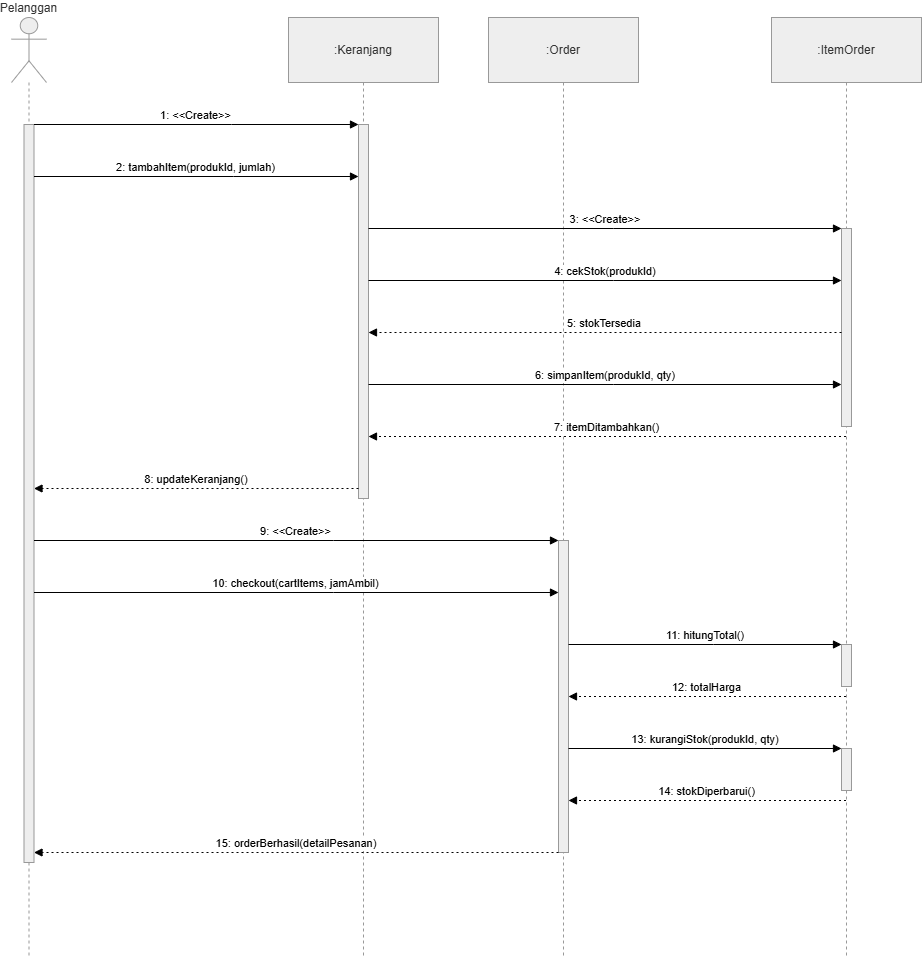

The diagram above was exported from draw.io. Its source (the exported page's mxGraphModel, read from the mxfile embedded in the PNG):
<mxGraphModel dx="2036" dy="1064" grid="1" gridSize="10" guides="1" tooltips="1" connect="1" arrows="1" fold="1" page="1" pageScale="1" pageWidth="827" pageHeight="1169" math="0" shadow="0">
  <root>
    <mxCell id="0" />
    <mxCell id="1" parent="0" />
    <mxCell id="G_BYROQBZO7vfViPvZQ4-42" parent="1" style="shape=umlLifeline;perimeter=lifelinePerimeter;whiteSpace=wrap;container=1;dropTarget=0;collapsible=0;recursiveResize=0;outlineConnect=0;portConstraint=eastwest;newEdgeStyle={&quot;edgeStyle&quot;:&quot;elbowEdgeStyle&quot;,&quot;elbow&quot;:&quot;vertical&quot;,&quot;curved&quot;:0,&quot;rounded&quot;:0};participant=umlActor;verticalAlign=bottom;labelPosition=center;verticalLabelPosition=top;align=center;size=65;fillColor=light-dark(#eeeeee,#1f2020);strokeColor=light-dark(#999999,#cccccc);fontColor=light-dark(#333333,#cccccc);" value="Pelanggan" vertex="1">
      <mxGeometry height="940" width="35" x="20" y="40" as="geometry" />
    </mxCell>
    <mxCell id="G_BYROQBZO7vfViPvZQ4-43" parent="G_BYROQBZO7vfViPvZQ4-42" style="points=[];perimeter=orthogonalPerimeter;outlineConnect=0;targetShapes=umlLifeline;portConstraint=eastwest;newEdgeStyle={&quot;edgeStyle&quot;:&quot;elbowEdgeStyle&quot;,&quot;elbow&quot;:&quot;vertical&quot;,&quot;curved&quot;:0,&quot;rounded&quot;:0};fillColor=light-dark(#eeeeee,#1f2020);strokeColor=light-dark(#999999,#cccccc);fontColor=light-dark(#333333,#cccccc);" value="" vertex="1">
      <mxGeometry height="738" width="10" x="12.5" y="107" as="geometry" />
    </mxCell>
    <mxCell id="G_BYROQBZO7vfViPvZQ4-44" parent="1" style="shape=umlLifeline;perimeter=lifelinePerimeter;whiteSpace=wrap;container=1;dropTarget=0;collapsible=0;recursiveResize=0;outlineConnect=0;portConstraint=eastwest;newEdgeStyle={&quot;edgeStyle&quot;:&quot;elbowEdgeStyle&quot;,&quot;elbow&quot;:&quot;vertical&quot;,&quot;curved&quot;:0,&quot;rounded&quot;:0};size=65;fillColor=light-dark(#eeeeee,#1f2020);strokeColor=light-dark(#999999,#cccccc);fontColor=light-dark(#333333,#cccccc);" value=":Keranjang" vertex="1">
      <mxGeometry height="940" width="150" x="297" y="40" as="geometry" />
    </mxCell>
    <mxCell id="G_BYROQBZO7vfViPvZQ4-45" parent="G_BYROQBZO7vfViPvZQ4-44" style="points=[];perimeter=orthogonalPerimeter;outlineConnect=0;targetShapes=umlLifeline;portConstraint=eastwest;newEdgeStyle={&quot;edgeStyle&quot;:&quot;elbowEdgeStyle&quot;,&quot;elbow&quot;:&quot;vertical&quot;,&quot;curved&quot;:0,&quot;rounded&quot;:0};fillColor=light-dark(#eeeeee,#1f2020);strokeColor=light-dark(#999999,#cccccc);fontColor=light-dark(#333333,#cccccc);" value="" vertex="1">
      <mxGeometry height="374" width="10" x="70" y="107" as="geometry" />
    </mxCell>
    <mxCell id="G_BYROQBZO7vfViPvZQ4-46" parent="1" style="shape=umlLifeline;perimeter=lifelinePerimeter;whiteSpace=wrap;container=1;dropTarget=0;collapsible=0;recursiveResize=0;outlineConnect=0;portConstraint=eastwest;newEdgeStyle={&quot;edgeStyle&quot;:&quot;elbowEdgeStyle&quot;,&quot;elbow&quot;:&quot;vertical&quot;,&quot;curved&quot;:0,&quot;rounded&quot;:0};size=65;fillColor=light-dark(#eeeeee,#1f2020);strokeColor=light-dark(#999999,#cccccc);fontColor=light-dark(#333333,#cccccc);" value=":Order" vertex="1">
      <mxGeometry height="940" width="150" x="497" y="40" as="geometry" />
    </mxCell>
    <mxCell id="G_BYROQBZO7vfViPvZQ4-47" parent="G_BYROQBZO7vfViPvZQ4-46" style="points=[];perimeter=orthogonalPerimeter;outlineConnect=0;targetShapes=umlLifeline;portConstraint=eastwest;newEdgeStyle={&quot;edgeStyle&quot;:&quot;elbowEdgeStyle&quot;,&quot;elbow&quot;:&quot;vertical&quot;,&quot;curved&quot;:0,&quot;rounded&quot;:0};fillColor=light-dark(#eeeeee,#1f2020);strokeColor=light-dark(#999999,#cccccc);fontColor=light-dark(#333333,#cccccc);" value="" vertex="1">
      <mxGeometry height="312" width="10" x="70" y="523" as="geometry" />
    </mxCell>
    <mxCell id="G_BYROQBZO7vfViPvZQ4-48" parent="1" style="shape=umlLifeline;perimeter=lifelinePerimeter;whiteSpace=wrap;container=1;dropTarget=0;collapsible=0;recursiveResize=0;outlineConnect=0;portConstraint=eastwest;newEdgeStyle={&quot;edgeStyle&quot;:&quot;elbowEdgeStyle&quot;,&quot;elbow&quot;:&quot;vertical&quot;,&quot;curved&quot;:0,&quot;rounded&quot;:0};size=65;fillColor=light-dark(#eeeeee,#1f2020);strokeColor=light-dark(#999999,#cccccc);fontColor=light-dark(#333333,#cccccc);" value=":ItemOrder" vertex="1">
      <mxGeometry height="940" width="150" x="780" y="40" as="geometry" />
    </mxCell>
    <mxCell id="G_BYROQBZO7vfViPvZQ4-49" parent="G_BYROQBZO7vfViPvZQ4-48" style="points=[];perimeter=orthogonalPerimeter;outlineConnect=0;targetShapes=umlLifeline;portConstraint=eastwest;newEdgeStyle={&quot;edgeStyle&quot;:&quot;elbowEdgeStyle&quot;,&quot;elbow&quot;:&quot;vertical&quot;,&quot;curved&quot;:0,&quot;rounded&quot;:0};fillColor=light-dark(#eeeeee,#1f2020);strokeColor=light-dark(#999999,#cccccc);fontColor=light-dark(#333333,#cccccc);" value="" vertex="1">
      <mxGeometry height="198" width="10" x="70" y="211" as="geometry" />
    </mxCell>
    <mxCell id="G_BYROQBZO7vfViPvZQ4-50" parent="G_BYROQBZO7vfViPvZQ4-48" style="points=[];perimeter=orthogonalPerimeter;outlineConnect=0;targetShapes=umlLifeline;portConstraint=eastwest;newEdgeStyle={&quot;edgeStyle&quot;:&quot;elbowEdgeStyle&quot;,&quot;elbow&quot;:&quot;vertical&quot;,&quot;curved&quot;:0,&quot;rounded&quot;:0};fillColor=light-dark(#eeeeee,#1f2020);strokeColor=light-dark(#999999,#cccccc);fontColor=light-dark(#333333,#cccccc);" value="" vertex="1">
      <mxGeometry height="42" width="10" x="70" y="627" as="geometry" />
    </mxCell>
    <mxCell id="G_BYROQBZO7vfViPvZQ4-51" parent="G_BYROQBZO7vfViPvZQ4-48" style="points=[];perimeter=orthogonalPerimeter;outlineConnect=0;targetShapes=umlLifeline;portConstraint=eastwest;newEdgeStyle={&quot;edgeStyle&quot;:&quot;elbowEdgeStyle&quot;,&quot;elbow&quot;:&quot;vertical&quot;,&quot;curved&quot;:0,&quot;rounded&quot;:0};fillColor=light-dark(#eeeeee,#1f2020);strokeColor=light-dark(#999999,#cccccc);fontColor=light-dark(#333333,#cccccc);" value="" vertex="1">
      <mxGeometry height="42" width="10" x="70" y="731" as="geometry" />
    </mxCell>
    <mxCell id="G_BYROQBZO7vfViPvZQ4-52" edge="1" parent="1" source="G_BYROQBZO7vfViPvZQ4-43" style="verticalAlign=bottom;edgeStyle=elbowEdgeStyle;elbow=vertical;curved=0;rounded=0;endArrow=block;" target="G_BYROQBZO7vfViPvZQ4-45" value="1: &lt;&lt;Create&gt;&gt;">
      <mxGeometry relative="1" as="geometry">
        <Array as="points">
          <mxPoint x="240" y="147" />
        </Array>
      </mxGeometry>
    </mxCell>
    <mxCell id="G_BYROQBZO7vfViPvZQ4-53" edge="1" parent="1" source="G_BYROQBZO7vfViPvZQ4-43" style="verticalAlign=bottom;edgeStyle=elbowEdgeStyle;elbow=vertical;curved=0;rounded=0;endArrow=block;" target="G_BYROQBZO7vfViPvZQ4-45" value="2: tambahItem(produkId, jumlah)">
      <mxGeometry relative="1" as="geometry">
        <Array as="points">
          <mxPoint x="242" y="199" />
        </Array>
      </mxGeometry>
    </mxCell>
    <mxCell id="G_BYROQBZO7vfViPvZQ4-54" edge="1" parent="1" source="G_BYROQBZO7vfViPvZQ4-45" style="verticalAlign=bottom;edgeStyle=elbowEdgeStyle;elbow=vertical;curved=0;rounded=0;endArrow=block;" target="G_BYROQBZO7vfViPvZQ4-49" value="3: &lt;&lt;Create&gt;&gt;">
      <mxGeometry relative="1" as="geometry">
        <Array as="points">
          <mxPoint x="622" y="251" />
        </Array>
      </mxGeometry>
    </mxCell>
    <mxCell id="G_BYROQBZO7vfViPvZQ4-55" edge="1" parent="1" source="G_BYROQBZO7vfViPvZQ4-45" style="verticalAlign=bottom;edgeStyle=elbowEdgeStyle;elbow=vertical;curved=0;rounded=0;endArrow=block;" target="G_BYROQBZO7vfViPvZQ4-49" value="4: cekStok(produkId)">
      <mxGeometry relative="1" as="geometry">
        <Array as="points">
          <mxPoint x="622" y="303" />
        </Array>
      </mxGeometry>
    </mxCell>
    <mxCell id="G_BYROQBZO7vfViPvZQ4-56" edge="1" parent="1" source="G_BYROQBZO7vfViPvZQ4-49" style="verticalAlign=bottom;edgeStyle=elbowEdgeStyle;elbow=vertical;curved=0;rounded=0;dashed=1;dashPattern=2 3;endArrow=block;" target="G_BYROQBZO7vfViPvZQ4-45" value="5: stokTersedia">
      <mxGeometry relative="1" as="geometry">
        <Array as="points">
          <mxPoint x="625" y="355" />
        </Array>
      </mxGeometry>
    </mxCell>
    <mxCell id="G_BYROQBZO7vfViPvZQ4-57" edge="1" parent="1" source="G_BYROQBZO7vfViPvZQ4-45" style="verticalAlign=bottom;edgeStyle=elbowEdgeStyle;elbow=vertical;curved=0;rounded=0;endArrow=block;" target="G_BYROQBZO7vfViPvZQ4-49" value="6: simpanItem(produkId, qty)">
      <mxGeometry relative="1" as="geometry">
        <Array as="points">
          <mxPoint x="622" y="407" />
        </Array>
      </mxGeometry>
    </mxCell>
    <mxCell id="G_BYROQBZO7vfViPvZQ4-58" edge="1" parent="1" source="G_BYROQBZO7vfViPvZQ4-48" style="verticalAlign=bottom;edgeStyle=elbowEdgeStyle;elbow=vertical;curved=0;rounded=0;dashed=1;dashPattern=2 3;endArrow=block;" target="G_BYROQBZO7vfViPvZQ4-45" value="7: itemDitambahkan()">
      <mxGeometry relative="1" as="geometry">
        <Array as="points">
          <mxPoint x="625" y="459" />
        </Array>
      </mxGeometry>
    </mxCell>
    <mxCell id="G_BYROQBZO7vfViPvZQ4-59" edge="1" parent="1" source="G_BYROQBZO7vfViPvZQ4-45" style="verticalAlign=bottom;edgeStyle=elbowEdgeStyle;elbow=vertical;curved=0;rounded=0;dashed=1;dashPattern=2 3;endArrow=block;" target="G_BYROQBZO7vfViPvZQ4-43" value="8: updateKeranjang()">
      <mxGeometry relative="1" as="geometry">
        <Array as="points">
          <mxPoint x="245" y="511" />
        </Array>
      </mxGeometry>
    </mxCell>
    <mxCell id="G_BYROQBZO7vfViPvZQ4-60" edge="1" parent="1" source="G_BYROQBZO7vfViPvZQ4-43" style="verticalAlign=bottom;edgeStyle=elbowEdgeStyle;elbow=vertical;curved=0;rounded=0;endArrow=block;" target="G_BYROQBZO7vfViPvZQ4-47" value="9: &lt;&lt;Create&gt;&gt;">
      <mxGeometry relative="1" as="geometry">
        <Array as="points">
          <mxPoint x="342" y="563" />
        </Array>
      </mxGeometry>
    </mxCell>
    <mxCell id="G_BYROQBZO7vfViPvZQ4-61" edge="1" parent="1" source="G_BYROQBZO7vfViPvZQ4-43" style="verticalAlign=bottom;edgeStyle=elbowEdgeStyle;elbow=vertical;curved=0;rounded=0;endArrow=block;" target="G_BYROQBZO7vfViPvZQ4-47" value="10: checkout(cartItems, jamAmbil)">
      <mxGeometry relative="1" as="geometry">
        <Array as="points">
          <mxPoint x="342" y="615" />
        </Array>
      </mxGeometry>
    </mxCell>
    <mxCell id="G_BYROQBZO7vfViPvZQ4-62" edge="1" parent="1" source="G_BYROQBZO7vfViPvZQ4-47" style="verticalAlign=bottom;edgeStyle=elbowEdgeStyle;elbow=vertical;curved=0;rounded=0;endArrow=block;" target="G_BYROQBZO7vfViPvZQ4-50" value="11: hitungTotal()">
      <mxGeometry relative="1" as="geometry">
        <Array as="points">
          <mxPoint x="722" y="667" />
        </Array>
      </mxGeometry>
    </mxCell>
    <mxCell id="G_BYROQBZO7vfViPvZQ4-63" edge="1" parent="1" source="G_BYROQBZO7vfViPvZQ4-48" style="verticalAlign=bottom;edgeStyle=elbowEdgeStyle;elbow=vertical;curved=0;rounded=0;dashed=1;dashPattern=2 3;endArrow=block;" target="G_BYROQBZO7vfViPvZQ4-47" value="12: totalHarga">
      <mxGeometry relative="1" as="geometry">
        <Array as="points">
          <mxPoint x="725" y="719" />
        </Array>
      </mxGeometry>
    </mxCell>
    <mxCell id="G_BYROQBZO7vfViPvZQ4-64" edge="1" parent="1" source="G_BYROQBZO7vfViPvZQ4-47" style="verticalAlign=bottom;edgeStyle=elbowEdgeStyle;elbow=vertical;curved=0;rounded=0;endArrow=block;" target="G_BYROQBZO7vfViPvZQ4-51" value="13: kurangiStok(produkId, qty)">
      <mxGeometry relative="1" as="geometry">
        <Array as="points">
          <mxPoint x="722" y="771" />
        </Array>
      </mxGeometry>
    </mxCell>
    <mxCell id="G_BYROQBZO7vfViPvZQ4-65" edge="1" parent="1" source="G_BYROQBZO7vfViPvZQ4-48" style="verticalAlign=bottom;edgeStyle=elbowEdgeStyle;elbow=vertical;curved=0;rounded=0;dashed=1;dashPattern=2 3;endArrow=block;" target="G_BYROQBZO7vfViPvZQ4-47" value="14: stokDiperbarui()">
      <mxGeometry relative="1" as="geometry">
        <Array as="points">
          <mxPoint x="725" y="823" />
        </Array>
      </mxGeometry>
    </mxCell>
    <mxCell id="G_BYROQBZO7vfViPvZQ4-66" edge="1" parent="1" source="G_BYROQBZO7vfViPvZQ4-47" style="verticalAlign=bottom;edgeStyle=elbowEdgeStyle;elbow=vertical;curved=0;rounded=0;dashed=1;dashPattern=2 3;endArrow=block;" target="G_BYROQBZO7vfViPvZQ4-43" value="15: orderBerhasil(detailPesanan)">
      <mxGeometry relative="1" as="geometry">
        <Array as="points">
          <mxPoint x="345" y="875" />
        </Array>
      </mxGeometry>
    </mxCell>
  </root>
</mxGraphModel>